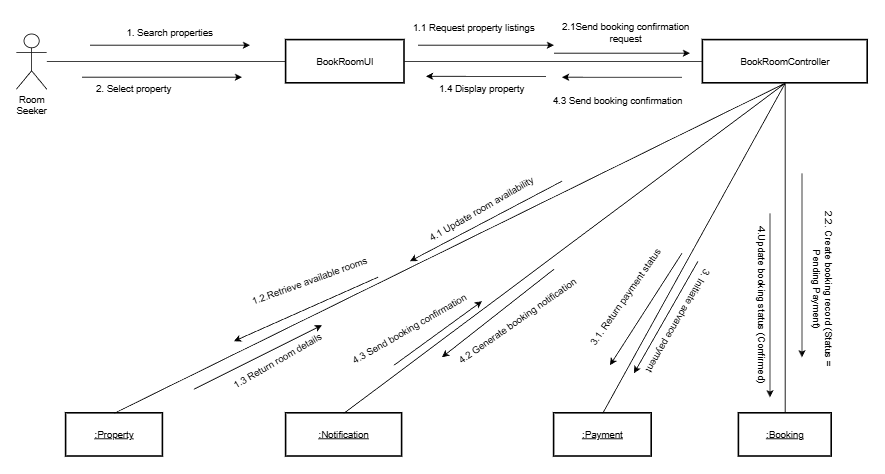

The diagram above was exported from draw.io. Its source (the exported page's mxGraphModel, read from the mxfile embedded in the PNG):
<mxGraphModel dx="1953" dy="938" grid="1" gridSize="10" guides="1" tooltips="1" connect="1" arrows="1" fold="1" page="1" pageScale="1" pageWidth="850" pageHeight="1100" math="0" shadow="0">
  <root>
    <mxCell id="0" />
    <mxCell id="1" parent="0" />
    <mxCell id="LCeQR3yTE1N6mOElSj-M-25" edge="1" parent="1" source="LCeQR3yTE1N6mOElSj-M-2" style="edgeStyle=orthogonalEdgeStyle;rounded=0;orthogonalLoop=1;jettySize=auto;html=1;entryX=0;entryY=0.5;entryDx=0;entryDy=0;endArrow=none;endFill=0;" target="LCeQR3yTE1N6mOElSj-M-3">
      <mxGeometry relative="1" as="geometry" />
    </mxCell>
    <mxCell id="LCeQR3yTE1N6mOElSj-M-2" parent="1" style="whiteSpace=wrap;strokeWidth=2;" value="BookRoomUI" vertex="1">
      <mxGeometry height="54" width="148" x="365" y="233.5" as="geometry" />
    </mxCell>
    <mxCell id="LCeQR3yTE1N6mOElSj-M-26" edge="1" parent="1" source="LCeQR3yTE1N6mOElSj-M-3" style="edgeStyle=orthogonalEdgeStyle;rounded=0;orthogonalLoop=1;jettySize=auto;html=1;entryX=0.5;entryY=0;entryDx=0;entryDy=0;endArrow=none;endFill=0;" target="LCeQR3yTE1N6mOElSj-M-5">
      <mxGeometry relative="1" as="geometry" />
    </mxCell>
    <mxCell id="LCeQR3yTE1N6mOElSj-M-3" parent="1" style="whiteSpace=wrap;strokeWidth=2;" value="BookRoomController" vertex="1">
      <mxGeometry height="54" width="206" x="886" y="233.5" as="geometry" />
    </mxCell>
    <mxCell id="LCeQR3yTE1N6mOElSj-M-4" parent="1" style="whiteSpace=wrap;strokeWidth=2;fontStyle=4" value=":Property" vertex="1">
      <mxGeometry height="54" width="121" x="90" y="700" as="geometry" />
    </mxCell>
    <mxCell id="LCeQR3yTE1N6mOElSj-M-5" parent="1" style="whiteSpace=wrap;strokeWidth=2;fontStyle=4" value=":Booking" vertex="1">
      <mxGeometry height="54" width="116" x="931" y="700" as="geometry" />
    </mxCell>
    <mxCell id="LCeQR3yTE1N6mOElSj-M-6" parent="1" style="whiteSpace=wrap;strokeWidth=2;fontStyle=4" value=":Payment" vertex="1">
      <mxGeometry height="54" width="122" x="700" y="700" as="geometry" />
    </mxCell>
    <mxCell id="LCeQR3yTE1N6mOElSj-M-7" parent="1" style="whiteSpace=wrap;strokeWidth=2;fontStyle=4" value=":Notification" vertex="1">
      <mxGeometry height="54" width="145" x="365" y="700" as="geometry" />
    </mxCell>
    <mxCell id="LCeQR3yTE1N6mOElSj-M-22" parent="1" style="shape=umlActor;verticalLabelPosition=bottom;verticalAlign=top;html=1;outlineConnect=0;" value="&lt;span style=&quot;text-wrap-mode: wrap;&quot;&gt;Room Seeker&lt;/span&gt;" vertex="1">
      <mxGeometry height="69" width="38" x="28" y="226" as="geometry" />
    </mxCell>
    <mxCell id="LCeQR3yTE1N6mOElSj-M-24" edge="1" parent="1" source="LCeQR3yTE1N6mOElSj-M-22" style="endArrow=none;html=1;rounded=0;entryX=0;entryY=0.5;entryDx=0;entryDy=0;" target="LCeQR3yTE1N6mOElSj-M-2" value="">
      <mxGeometry height="50" relative="1" width="50" as="geometry">
        <mxPoint x="230" y="290" as="sourcePoint" />
        <mxPoint x="280" y="240" as="targetPoint" />
      </mxGeometry>
    </mxCell>
    <mxCell id="LCeQR3yTE1N6mOElSj-M-29" edge="1" parent="1" source="LCeQR3yTE1N6mOElSj-M-6" style="endArrow=none;html=1;rounded=0;entryX=0.5;entryY=1;entryDx=0;entryDy=0;exitX=0.5;exitY=0;exitDx=0;exitDy=0;" target="LCeQR3yTE1N6mOElSj-M-3" value="">
      <mxGeometry height="50" relative="1" width="50" as="geometry">
        <mxPoint x="630" y="500" as="sourcePoint" />
        <mxPoint x="680" y="450" as="targetPoint" />
      </mxGeometry>
    </mxCell>
    <mxCell id="LCeQR3yTE1N6mOElSj-M-30" edge="1" parent="1" source="LCeQR3yTE1N6mOElSj-M-7" style="endArrow=none;html=1;rounded=0;entryX=0.5;entryY=1;entryDx=0;entryDy=0;exitX=0.5;exitY=0;exitDx=0;exitDy=0;" target="LCeQR3yTE1N6mOElSj-M-3" value="">
      <mxGeometry height="50" relative="1" width="50" as="geometry">
        <mxPoint x="800" y="1032" as="sourcePoint" />
        <mxPoint x="1028" y="620" as="targetPoint" />
      </mxGeometry>
    </mxCell>
    <mxCell id="LCeQR3yTE1N6mOElSj-M-31" edge="1" parent="1" source="LCeQR3yTE1N6mOElSj-M-4" style="endArrow=none;html=1;rounded=0;entryX=0.5;entryY=1;entryDx=0;entryDy=0;exitX=0.5;exitY=0;exitDx=0;exitDy=0;" target="LCeQR3yTE1N6mOElSj-M-3" value="">
      <mxGeometry height="50" relative="1" width="50" as="geometry">
        <mxPoint x="930" y="1002" as="sourcePoint" />
        <mxPoint x="1158" y="590" as="targetPoint" />
      </mxGeometry>
    </mxCell>
    <mxCell id="LCeQR3yTE1N6mOElSj-M-32" edge="1" parent="1" style="endArrow=classic;html=1;rounded=0;" value="">
      <mxGeometry height="50" relative="1" width="50" as="geometry">
        <mxPoint x="120" y="240" as="sourcePoint" />
        <mxPoint x="320" y="240" as="targetPoint" />
      </mxGeometry>
    </mxCell>
    <mxCell id="LCeQR3yTE1N6mOElSj-M-33" parent="1" style="text;html=1;whiteSpace=wrap;strokeColor=none;fillColor=none;align=center;verticalAlign=middle;rounded=0;" value="1. Search properties" vertex="1">
      <mxGeometry height="30" width="160" x="140" y="210" as="geometry" />
    </mxCell>
    <mxCell id="5BL6qZN7YzIddorfdcMT-1" parent="1" style="text;html=1;whiteSpace=wrap;strokeColor=none;fillColor=none;align=center;verticalAlign=middle;rounded=0;" value="1.1&amp;nbsp;&lt;span style=&quot;background-color: transparent; color: light-dark(rgb(0, 0, 0), rgb(255, 255, 255));&quot;&gt;Request property listings&lt;/span&gt;" vertex="1">
      <mxGeometry height="30" width="160" x="520" y="203.5" as="geometry" />
    </mxCell>
    <mxCell id="5BL6qZN7YzIddorfdcMT-2" parent="1" style="text;html=1;whiteSpace=wrap;strokeColor=none;fillColor=none;align=center;verticalAlign=middle;rounded=0;rotation=-20;" value="1.2.Retrieve available rooms" vertex="1">
      <mxGeometry height="30" width="170" x="310" y="520" as="geometry" />
    </mxCell>
    <mxCell id="5BL6qZN7YzIddorfdcMT-4" parent="1" style="text;html=1;whiteSpace=wrap;strokeColor=none;fillColor=none;align=center;verticalAlign=middle;rounded=0;rotation=-30;" value="1.3&amp;nbsp;Return room details" vertex="1">
      <mxGeometry height="30" width="150" x="280" y="620" as="geometry" />
    </mxCell>
    <mxCell id="5BL6qZN7YzIddorfdcMT-5" parent="1" style="text;html=1;whiteSpace=wrap;strokeColor=none;fillColor=none;align=center;verticalAlign=middle;rounded=0;" value="1.4&amp;nbsp;Display property" vertex="1">
      <mxGeometry height="30" width="140" x="540" y="280" as="geometry" />
    </mxCell>
    <mxCell id="5BL6qZN7YzIddorfdcMT-6" parent="1" style="text;html=1;whiteSpace=wrap;strokeColor=none;fillColor=none;align=center;verticalAlign=middle;rounded=0;" value="2.&amp;nbsp;Select property " vertex="1">
      <mxGeometry height="30" width="130" x="110" y="280" as="geometry" />
    </mxCell>
    <mxCell id="5BL6qZN7YzIddorfdcMT-7" parent="1" style="text;html=1;whiteSpace=wrap;strokeColor=none;fillColor=none;align=center;verticalAlign=middle;rounded=0;" value="2.1Send booking confirmation request" vertex="1">
      <mxGeometry height="30" width="180" x="700" y="210" as="geometry" />
    </mxCell>
    <mxCell id="5BL6qZN7YzIddorfdcMT-8" parent="1" style="text;html=1;whiteSpace=wrap;strokeColor=none;fillColor=none;align=center;verticalAlign=middle;rounded=0;rotation=90;" value="2.2. Create booking record (Status = Pending Payment)" vertex="1">
      <mxGeometry height="30" width="210" x="931" y="530" as="geometry" />
    </mxCell>
    <mxCell id="5BL6qZN7YzIddorfdcMT-9" parent="1" style="text;html=1;whiteSpace=wrap;strokeColor=none;fillColor=none;align=center;verticalAlign=middle;rounded=0;rotation=-240;" value="3.&amp;nbsp;Initiate advance payment" vertex="1">
      <mxGeometry height="30" width="170" x="770" y="570" as="geometry" />
    </mxCell>
    <mxCell id="5BL6qZN7YzIddorfdcMT-10" parent="1" style="text;html=1;whiteSpace=wrap;strokeColor=none;fillColor=none;align=center;verticalAlign=middle;rounded=0;rotation=-55;" value="3.1.&amp;nbsp;Return payment status" vertex="1">
      <mxGeometry height="30" width="180" x="700" y="540" as="geometry" />
    </mxCell>
    <mxCell id="5BL6qZN7YzIddorfdcMT-11" parent="1" style="text;html=1;whiteSpace=wrap;strokeColor=none;fillColor=none;align=center;verticalAlign=middle;rounded=0;rotation=90;" value="4.Update booking status (Confirmed)" vertex="1">
      <mxGeometry height="30" width="200" x="860" y="550" as="geometry" />
    </mxCell>
    <mxCell id="5BL6qZN7YzIddorfdcMT-12" parent="1" style="text;html=1;whiteSpace=wrap;strokeColor=none;fillColor=none;align=center;verticalAlign=middle;rounded=0;rotation=-30;" value="4.1&amp;nbsp;Update room availability" vertex="1">
      <mxGeometry height="30" width="180" x="520" y="430" as="geometry" />
    </mxCell>
    <mxCell id="5BL6qZN7YzIddorfdcMT-13" parent="1" style="text;html=1;whiteSpace=wrap;strokeColor=none;fillColor=none;align=center;verticalAlign=middle;rounded=0;rotation=-35;" value="4.2&amp;nbsp;Generate booking notification" vertex="1">
      <mxGeometry height="30" width="190" x="560" y="570" as="geometry" />
    </mxCell>
    <mxCell id="5BL6qZN7YzIddorfdcMT-14" parent="1" style="text;html=1;whiteSpace=wrap;strokeColor=none;fillColor=none;align=center;verticalAlign=middle;rounded=0;rotation=-30;" value="4.3&amp;nbsp;Send booking confirmation" vertex="1">
      <mxGeometry height="30" width="200" x="420" y="580" as="geometry" />
    </mxCell>
    <mxCell id="5BL6qZN7YzIddorfdcMT-15" parent="1" style="text;html=1;whiteSpace=wrap;strokeColor=none;fillColor=none;align=center;verticalAlign=middle;rounded=0;rotation=0;" value="4.3&amp;nbsp;Send booking confirmation" vertex="1">
      <mxGeometry height="30" width="200" x="680.0025403784439" y="295.00038105676657" as="geometry" />
    </mxCell>
    <mxCell id="5BL6qZN7YzIddorfdcMT-16" edge="1" parent="1" style="endArrow=classic;html=1;rounded=0;" value="">
      <mxGeometry height="50" relative="1" width="50" as="geometry">
        <mxPoint x="110" y="280" as="sourcePoint" />
        <mxPoint x="310" y="280" as="targetPoint" />
      </mxGeometry>
    </mxCell>
    <mxCell id="5BL6qZN7YzIddorfdcMT-17" edge="1" parent="1" style="endArrow=classic;html=1;rounded=0;" value="">
      <mxGeometry height="50" relative="1" width="50" as="geometry">
        <mxPoint x="530" y="240" as="sourcePoint" />
        <mxPoint x="700" y="240" as="targetPoint" />
      </mxGeometry>
    </mxCell>
    <mxCell id="5BL6qZN7YzIddorfdcMT-18" edge="1" parent="1" style="endArrow=classic;html=1;rounded=0;" value="">
      <mxGeometry height="50" relative="1" width="50" as="geometry">
        <mxPoint x="480" y="530" as="sourcePoint" />
        <mxPoint x="300" y="610" as="targetPoint" />
      </mxGeometry>
    </mxCell>
    <mxCell id="5BL6qZN7YzIddorfdcMT-19" edge="1" parent="1" style="endArrow=classic;html=1;rounded=0;" value="">
      <mxGeometry height="50" relative="1" width="50" as="geometry">
        <mxPoint x="250" y="670" as="sourcePoint" />
        <mxPoint x="410" y="590" as="targetPoint" />
      </mxGeometry>
    </mxCell>
    <mxCell id="5BL6qZN7YzIddorfdcMT-20" edge="1" parent="1" style="endArrow=classic;html=1;rounded=0;" value="">
      <mxGeometry height="50" relative="1" width="50" as="geometry">
        <mxPoint x="710" y="410" as="sourcePoint" />
        <mxPoint x="520" y="510" as="targetPoint" />
      </mxGeometry>
    </mxCell>
    <mxCell id="5BL6qZN7YzIddorfdcMT-21" edge="1" parent="1" style="endArrow=classic;html=1;rounded=0;" value="">
      <mxGeometry height="50" relative="1" width="50" as="geometry">
        <mxPoint x="690" y="279" as="sourcePoint" />
        <mxPoint x="540" y="278.89" as="targetPoint" />
      </mxGeometry>
    </mxCell>
    <mxCell id="5BL6qZN7YzIddorfdcMT-22" edge="1" parent="1" style="endArrow=classic;html=1;rounded=0;" value="">
      <mxGeometry height="50" relative="1" width="50" as="geometry">
        <mxPoint x="860" y="500" as="sourcePoint" />
        <mxPoint x="770" y="640" as="targetPoint" />
      </mxGeometry>
    </mxCell>
    <mxCell id="5BL6qZN7YzIddorfdcMT-23" edge="1" parent="1" style="endArrow=classic;html=1;rounded=0;" value="">
      <mxGeometry height="50" relative="1" width="50" as="geometry">
        <mxPoint x="860" y="280.11" as="sourcePoint" />
        <mxPoint x="710" y="280" as="targetPoint" />
      </mxGeometry>
    </mxCell>
    <mxCell id="5BL6qZN7YzIddorfdcMT-25" edge="1" parent="1" style="endArrow=classic;html=1;rounded=0;" value="">
      <mxGeometry height="50" relative="1" width="50" as="geometry">
        <mxPoint x="700" y="250" as="sourcePoint" />
        <mxPoint x="870" y="250" as="targetPoint" />
      </mxGeometry>
    </mxCell>
    <mxCell id="5BL6qZN7YzIddorfdcMT-26" edge="1" parent="1" style="endArrow=classic;html=1;rounded=0;" value="">
      <mxGeometry height="50" relative="1" width="50" as="geometry">
        <mxPoint x="1010" y="400" as="sourcePoint" />
        <mxPoint x="1010" y="630" as="targetPoint" />
      </mxGeometry>
    </mxCell>
    <mxCell id="5BL6qZN7YzIddorfdcMT-27" edge="1" parent="1" style="endArrow=classic;html=1;rounded=0;" value="">
      <mxGeometry height="50" relative="1" width="50" as="geometry">
        <mxPoint x="880" y="510" as="sourcePoint" />
        <mxPoint x="800" y="650" as="targetPoint" />
      </mxGeometry>
    </mxCell>
    <mxCell id="5BL6qZN7YzIddorfdcMT-29" edge="1" parent="1" style="endArrow=classic;html=1;rounded=0;" value="">
      <mxGeometry height="50" relative="1" width="50" as="geometry">
        <mxPoint x="970" y="450" as="sourcePoint" />
        <mxPoint x="970" y="680" as="targetPoint" />
      </mxGeometry>
    </mxCell>
    <mxCell id="5BL6qZN7YzIddorfdcMT-30" edge="1" parent="1" style="endArrow=classic;html=1;rounded=0;" value="">
      <mxGeometry height="50" relative="1" width="50" as="geometry">
        <mxPoint x="700" y="520" as="sourcePoint" />
        <mxPoint x="560" y="630" as="targetPoint" />
      </mxGeometry>
    </mxCell>
    <mxCell id="5BL6qZN7YzIddorfdcMT-31" edge="1" parent="1" style="endArrow=classic;html=1;rounded=0;" value="">
      <mxGeometry height="50" relative="1" width="50" as="geometry">
        <mxPoint x="500" y="640" as="sourcePoint" />
        <mxPoint x="610" y="560" as="targetPoint" />
      </mxGeometry>
    </mxCell>
  </root>
</mxGraphModel>